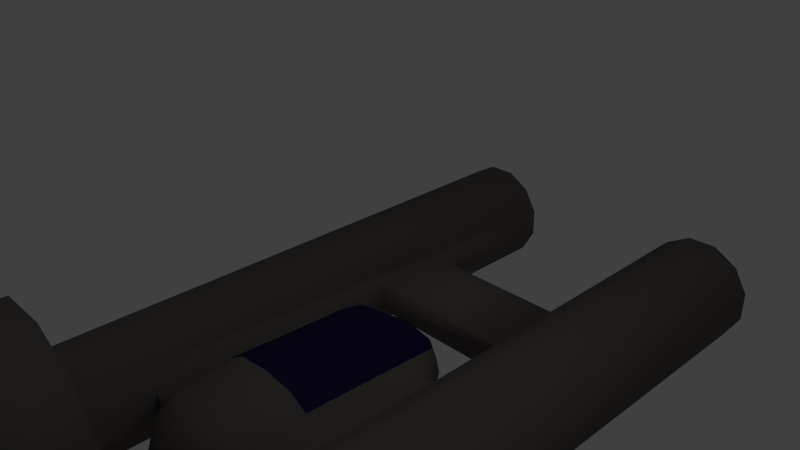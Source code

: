 # Source: MSFV3LowerPoly.blend  (saved by Blender 2.74.0; exported with 4.5.12 LTS)
import bpy
from mathutils import Matrix  # noqa: F401  (used for matrix-valued properties, if any)

bpy.ops.wm.read_factory_settings(use_empty=True)
scene = bpy.context.scene
scene.name = 'Scene'

# ---- collections
col_collection_1 = bpy.data.collections.new('Collection 1'); scene.collection.children.link(col_collection_1)

# ---- materials (node trees are filled in below, after node groups)
mat_glass = bpy.data.materials.new('Glass')
mat_glass.alpha_threshold = 0.0
mat_glass.use_transparent_shadow = False
mat_glass.diffuse_color = (0.0243, 0.016, 0.08, 1.0)
mat_glass.specular_color = (0.5, 0.5, 0.5)
mat_glass.roughness = 0.5
mat_glass.specular_intensity = 1.0
mat_titanium = bpy.data.materials.new('Titanium')
mat_titanium.alpha_threshold = 0.0
mat_titanium.use_transparent_shadow = False
mat_titanium.diffuse_color = (0.1626, 0.1491, 0.1347, 1.0)
mat_titanium.specular_color = (0.3252, 0.2982, 0.2682)
mat_titanium.roughness = 0.5
mat_titanium.specular_intensity = 1.0
mat_material_001 = bpy.data.materials.new('Material.001')
mat_material_001.alpha_threshold = 0.0
mat_material_001.use_transparent_shadow = False
mat_material_001.diffuse_color = (0.0, 0.038, 1.0, 1.0)
mat_material_001.specular_color = (0.0, 0.038, 1.0)
mat_material_001.roughness = 0.5

# ---- material node trees

# ---- world
world_world = bpy.data.worlds.new('World'); scene.world = world_world
world_world.color = (0.05088, 0.05088, 0.05088)
world_world.use_sun_shadow = False
world_world.sun_shadow_jitter_overblur = 0.0
world_world.cycles.sampling_method = 'MANUAL'
world_world.cycles.sample_map_resolution = 256

# ---- cameras
cam_camera = bpy.data.cameras.new('Camera')
cam_camera.clip_end = 100.0
cam_camera.lens = 35.0
cam_camera.sensor_width = 32.0
cam_camera.sensor_height = 18.0
cam_camera.ortho_scale = 7.314
cam_camera.dof.focus_distance = 0.0
cam_camera.dof.aperture_fstop = 128.0

# ---- lights
light_lamp = bpy.data.lights.new('Lamp', 'POINT')
light_lamp.transmission_factor = 0.0
light_lamp.cutoff_distance = 30.0
light_lamp.energy = 100.0
light_lamp.shadow_buffer_clip_start = 1.001
light_lamp.shadow_soft_size = 0.1
light_lamp.shadow_maximum_resolution = 0.006
light_lamp.use_absolute_resolution = True
light_lamp.cycles.use_multiple_importance_sampling = False

# ---- meshes
me_cylinder = bpy.data.meshes.new('Cylinder')
me_cylinder.from_pydata([(0.5008, 0.3586, -1.302), (0.5008, 0.1853, -1.24), (0.6376, 0.3179, -1.396), (-2e-06, 0.3871, -1.236), (0.5008, 0.6122, -1.64), (-2e-06, 0.6616, -1.602), (0.5008, 0.705, -3.616), (0.6376, 0.5418, -1.694), (0.7745, 0.4714, -1.749), (0.7745, 0.5424, -3.616), (0.6376, 0.6237, -3.616), (-2e-06, 0.7621, -3.616), (-2e-06, 0.1059, -1.136), (-2e-06, 0.05899, -1.119), (0.3393, 0.1023, -1.172), (-0.5008, 0.3586, -1.302), (-0.6376, 0.3179, -1.396), (-0.5008, 0.1853, -1.24), (-0.5008, 0.6122, -1.64), (-0.5008, 0.705, -3.616), (-0.6376, 0.6237, -3.616), (-0.7745, 0.5424, -3.616), (-0.7745, 0.4714, -1.749), (-0.6376, 0.5418, -1.694), (-0.3393, 0.1023, -1.172), (0.5008, 0.6122, -4.564), (-2e-06, 0.6616, -4.602), (0.7745, 0.4714, -4.456), (0.9574, 0.2991, -3.616), (0.9574, 0.2607, -4.293), (0.5008, 0.3586, -4.902), (-2e-06, 0.3871, -4.968), (0.7745, 0.2773, -4.714), (0.9574, 0.1556, -4.434), (0.5008, 0.01211, -5.026), (-2e-06, 0.01211, -5.102), (0.7745, 0.01211, -4.809), (0.9574, 0.01211, -4.485), (0.5008, -0.3621, -4.902), (-2e-06, -0.3764, -4.968), (0.7745, -0.3215, -4.714), (0.9574, -0.2607, -4.434), (0.5008, -0.4889, -4.564), (-2e-06, -0.5137, -4.602), (0.7745, -0.4185, -4.456), (0.9574, -0.3132, -4.293), (0.5008, -0.5354, -3.616), (-2e-06, -0.5639, -3.616), (0.7745, -0.4541, -3.616), (0.9574, -0.3324, -3.616), (0.5008, -0.4889, -1.64), (-2e-06, -0.5137, -1.602), (0.7745, -0.4185, -1.749), (0.9574, -0.3132, -1.911), (0.5008, -0.3621, -1.302), (-2e-06, -0.3764, -1.236), (0.7745, -0.3215, -1.49), (0.9574, -0.2607, -1.771), (0.5008, 0.01211, -1.178), (0.3393, 0.01211, -1.14), (-2e-06, 0.01211, -1.102), (0.7745, 0.01211, -1.395), (0.9574, 0.01211, -1.719), (0.9574, 0.1556, -1.771), (0.7745, 0.2773, -1.49), (0.9574, 0.2607, -1.911), (1.203, -0.2135, -5.589), (1.203, -0.2135, -4.486), (1.203, 0.2135, -4.486), (1.203, 0.2135, -5.589), (1.786, -0.7969, -5.589), (1.786, -0.7969, 3.061), (1.417, -0.5834, 3.061), (1.417, -0.5834, -5.589), (0.8333, -1.167, -5.589), (1.573, -1.594, -5.589), (1.829, -0.6375, 3.061), (1.533, -0.4667, 3.061), (1.203, -0.2135, 3.061), (1.203, -0.2135, 0.6041), (1.203, -0.2135, -0.6302), (1.203, -0.2135, -1.719), (2.214, -0.7969, -5.589), (2.214, -0.7969, 3.061), (2.583, -0.5834, -5.589), (2.583, -0.5834, 3.061), (2.797, -0.2135, -5.589), (2.797, -0.2135, 3.061), (2.797, 0.2135, -5.589), (2.797, 0.2135, 3.061), (2.583, 0.5834, -5.589), (2.583, 0.5834, 3.061), (2.214, 0.7969, -5.589), (2.214, 0.7969, 3.061), (1.786, 0.7969, -5.589), (1.786, 0.7969, 3.061), (1.417, 0.5834, -5.589), (1.417, 0.5834, 3.061), (1.203, 0.2135, 0.6041), (1.203, 0.2135, 3.061), (1.203, 0.2135, -1.719), (1.203, 0.2135, -0.6302), (2.171, -0.6375, 3.061), (2.467, -0.4667, 3.061), (2.638, -0.1708, 3.061), (2.638, 0.1708, 3.061), (2.467, 0.4667, 3.061), (2.171, 0.6375, 3.061), (1.829, 0.6375, 3.061), (1.533, 0.4667, 3.061), (1.362, 0.1708, 3.061), (1.362, -0.1708, 3.061), (1.829, -0.6375, -5.258), (1.533, -0.4667, -5.258), (2.171, -0.6375, -5.258), (2.467, -0.4667, -5.258), (2.638, -0.1708, -5.258), (2.638, 0.1708, -5.258), (2.467, 0.4667, -5.258), (2.171, 0.6375, -5.258), (1.829, 0.6375, -5.258), (1.533, 0.4667, -5.258), (1.362, 0.1708, -5.258), (1.362, -0.1708, -5.258), (0.8333, -1.167, -6.889), (1.573, -1.594, -6.889), (2.427, -1.594, -5.589), (3.167, -1.167, -5.589), (3.594, -0.4271, -5.589), (3.594, 0.4271, -5.589), (3.167, 1.167, -5.589), (2.427, 1.594, -5.589), (1.573, 1.594, -5.589), (0.8333, 1.167, -5.589), (0.4062, 0.4271, -5.589), (0.4062, -0.4271, -5.589), (1.067, -0.9334, -6.889), (1.658, -1.275, -6.889), (2.427, -1.594, -6.889), (3.167, -1.167, -6.889), (3.594, -0.4271, -6.889), (3.594, 0.4271, -6.889), (3.167, 1.167, -6.889), (2.427, 1.594, -6.889), (1.573, 1.594, -6.889), (0.8333, 1.167, -6.889), (0.4062, 0.4271, -6.889), (0.4062, -0.4271, -6.889), (2.342, -1.275, -6.889), (2.933, -0.9334, -6.889), (3.275, -0.3416, -6.889), (3.275, 0.3416, -6.889), (2.933, 0.9334, -6.889), (2.342, 1.275, -6.889), (1.658, 1.275, -6.889), (1.067, 0.9334, -6.889), (0.725, 0.3416, -6.889), (0.725, -0.3416, -6.889), (1.067, -0.9334, -5.889), (1.658, -1.275, -5.889), (2.342, -1.275, -5.889), (2.933, -0.9334, -5.889), (3.275, -0.3416, -5.889), (3.275, 0.3416, -5.889), (2.933, 0.9334, -5.889), (2.342, 1.275, -5.889), (1.658, 1.275, -5.889), (1.067, 0.9334, -5.889), (0.725, 0.3416, -5.889), (0.725, -0.3416, -5.889), (-0.5008, 0.6122, -4.564), (-0.7745, 0.4714, -4.456), (-0.9574, 0.2607, -4.293), (-0.9574, 0.2991, -3.616), (-0.5008, 0.3586, -4.902), (-0.7745, 0.2773, -4.714), (-0.9574, 0.1556, -4.434), (-0.5008, 0.01211, -5.026), (-0.7745, 0.01211, -4.809), (-0.9574, 0.01211, -4.485), (-0.5008, -0.3621, -4.902), (-0.7745, -0.3215, -4.714), (-0.9574, -0.2607, -4.434), (-0.5008, -0.4889, -4.564), (-0.7745, -0.4185, -4.456), (-0.9574, -0.3132, -4.293), (-0.5008, -0.5354, -3.616), (-0.7745, -0.4541, -3.616), (-0.9574, -0.3324, -3.616), (-0.5008, -0.4889, -1.64), (-0.7745, -0.4185, -1.749), (-0.9574, -0.3132, -1.911), (-0.5008, -0.3621, -1.302), (-0.7745, -0.3215, -1.49), (-0.9574, -0.2607, -1.771), (-0.3393, 0.01211, -1.14), (-0.5008, 0.01211, -1.178), (-0.7745, 0.01211, -1.395), (-0.9574, 0.01211, -1.719), (-0.7745, 0.2773, -1.49), (-0.9574, 0.1556, -1.771), (-0.9574, 0.2607, -1.911), (-1.203, -0.2135, -5.589), (-1.203, 0.2135, -5.589), (-1.203, 0.2135, -4.486), (-1.203, -0.2135, -4.486), (-1.786, -0.7969, -5.589), (-1.417, -0.5834, -5.589), (-1.417, -0.5834, 3.061), (-1.786, -0.7969, 3.061), (-1.573, -1.594, -5.589), (-0.8333, -1.167, -5.589), (-1.533, -0.4667, 3.061), (-1.829, -0.6375, 3.061), (-1.203, -0.2135, -1.719), (-1.203, -0.2135, -0.6302), (-1.203, -0.2135, 0.6041), (-1.203, -0.2135, 3.061), (-2.214, -0.7969, -5.589), (-2.214, -0.7969, 3.061), (-2.583, -0.5834, -5.589), (-2.583, -0.5834, 3.061), (-2.797, -0.2135, -5.589), (-2.797, -0.2135, 3.061), (-2.797, 0.2135, -5.589), (-2.797, 0.2135, 3.061), (-2.583, 0.5834, -5.589), (-2.583, 0.5834, 3.061), (-2.214, 0.7969, -5.589), (-2.214, 0.7969, 3.061), (-1.786, 0.7969, -5.589), (-1.786, 0.7969, 3.061), (-1.417, 0.5834, -5.589), (-1.417, 0.5834, 3.061), (-1.203, 0.2135, 0.6041), (-1.203, 0.2135, 3.061), (-1.203, 0.2135, -0.6302), (-1.203, 0.2135, -1.719), (-2.171, -0.6375, 3.061), (-2.467, -0.4667, 3.061), (-2.638, -0.1708, 3.061), (-2.638, 0.1708, 3.061), (-2.467, 0.4667, 3.061), (-2.171, 0.6375, 3.061), (-1.829, 0.6375, 3.061), (-1.533, 0.4667, 3.061), (-1.362, 0.1708, 3.061), (-1.362, -0.1708, 3.061), (-1.533, -0.4667, -5.258), (-1.829, -0.6375, -5.258), (-2.171, -0.6375, -5.258), (-2.467, -0.4667, -5.258), (-2.638, -0.1708, -5.258), (-2.638, 0.1708, -5.258), (-2.467, 0.4667, -5.258), (-2.171, 0.6375, -5.258), (-1.829, 0.6375, -5.258), (-1.533, 0.4667, -5.258), (-1.362, 0.1708, -5.258), (-1.362, -0.1708, -5.258), (-1.573, -1.594, -6.889), (-0.8333, -1.167, -6.889), (-2.427, -1.594, -5.589), (-3.167, -1.167, -5.589), (-3.594, -0.4271, -5.589), (-3.594, 0.4271, -5.589), (-3.167, 1.167, -5.589), (-2.427, 1.594, -5.589), (-1.573, 1.594, -5.589), (-0.8333, 1.167, -5.589), (-0.4062, 0.4271, -5.589), (-0.4062, -0.4271, -5.589), (-1.658, -1.275, -6.889), (-1.067, -0.9334, -6.889), (-2.427, -1.594, -6.889), (-3.167, -1.167, -6.889), (-3.594, -0.4271, -6.889), (-3.594, 0.4271, -6.889), (-3.167, 1.167, -6.889), (-2.427, 1.594, -6.889), (-1.573, 1.594, -6.889), (-0.8333, 1.167, -6.889), (-0.4062, 0.4271, -6.889), (-0.4062, -0.4271, -6.889), (-2.342, -1.275, -6.889), (-2.933, -0.9334, -6.889), (-3.275, -0.3416, -6.889), (-3.275, 0.3416, -6.889), (-2.933, 0.9334, -6.889), (-2.342, 1.275, -6.889), (-1.658, 1.275, -6.889), (-1.067, 0.9334, -6.889), (-0.725, 0.3416, -6.889), (-0.725, -0.3416, -6.889), (-1.658, -1.275, -5.889), (-1.067, -0.9334, -5.889), (-2.342, -1.275, -5.889), (-2.933, -0.9334, -5.889), (-3.275, -0.3416, -5.889), (-3.275, 0.3416, -5.889), (-2.933, 0.9334, -5.889), (-2.342, 1.275, -5.889), (-1.658, 1.275, -5.889), (-1.067, 0.9334, -5.889), (-0.725, 0.3416, -5.889), (-0.725, -0.3416, -5.889)], [], [(0, 2, 1), (3, 5, 4, 0), (6, 10, 9, 8, 7, 4), (5, 11, 6, 4), (0, 4, 7, 8, 2), (0, 1, 14, 13, 12, 3), (15, 17, 16), (3, 15, 18, 5), (19, 18, 23, 22, 21, 20), (5, 18, 19, 11), (15, 16, 22, 23, 18), (15, 3, 12, 13, 24, 17), (11, 26, 25, 6), (6, 25, 27, 9, 10), (9, 27, 29, 28), (26, 31, 30, 25), (25, 30, 32, 27), (27, 32, 33, 29), (31, 35, 34, 30), (30, 34, 36, 32), (32, 36, 37, 33), (35, 39, 38, 34), (34, 38, 40, 36), (36, 40, 41, 37), (39, 43, 42, 38), (38, 42, 44, 40), (40, 44, 45, 41), (43, 47, 46, 42), (42, 46, 48, 44), (44, 48, 49, 45), (47, 51, 50, 46), (46, 50, 52, 48), (48, 52, 53, 49), (51, 55, 54, 50), (50, 54, 56, 52), (52, 56, 57, 53), (55, 60, 59, 58, 54), (54, 58, 61, 56), (56, 61, 62, 57), (61, 64, 63, 62), (64, 8, 65, 63), (8, 9, 28, 65), (66, 69, 68, 67), (70, 73, 72, 71), (70, 75, 74, 73), (72, 77, 76, 71), (73, 66, 67, 81, 80, 79, 78, 72), (82, 70, 71, 83), (84, 82, 83, 85), (86, 84, 85, 87), (88, 86, 87, 89), (90, 88, 89, 91), (92, 90, 91, 93), (94, 92, 93, 95), (96, 94, 95, 97), (98, 99, 78, 79), (69, 96, 97, 99, 98, 101, 100, 68), (71, 76, 102, 83), (83, 102, 103, 85), (85, 103, 104, 87), (87, 104, 105, 89), (89, 105, 106, 91), (91, 106, 107, 93), (93, 107, 108, 95), (95, 108, 109, 97), (97, 109, 110, 99), (99, 110, 111, 78), (78, 111, 77, 72), (77, 113, 112, 76), (76, 112, 114, 102), (102, 114, 115, 103), (103, 115, 116, 104), (104, 116, 117, 105), (105, 117, 118, 106), (106, 118, 119, 107), (107, 119, 120, 108), (108, 120, 121, 109), (109, 121, 122, 110), (110, 122, 123, 111), (111, 123, 113, 77), (123, 122, 121, 120, 119, 118, 117, 116, 115, 114, 112, 113), (75, 125, 124, 74), (82, 126, 75, 70), (84, 127, 126, 82), (86, 128, 127, 84), (88, 129, 128, 86), (90, 130, 129, 88), (92, 131, 130, 90), (94, 132, 131, 92), (96, 133, 132, 94), (69, 134, 133, 96), (66, 135, 134, 69), (73, 74, 135, 66), (125, 137, 136, 124), (126, 138, 125, 75), (127, 139, 138, 126), (128, 140, 139, 127), (129, 141, 140, 128), (130, 142, 141, 129), (131, 143, 142, 130), (132, 144, 143, 131), (133, 145, 144, 132), (134, 146, 145, 133), (135, 147, 146, 134), (74, 124, 147, 135), (138, 148, 137, 125), (139, 149, 148, 138), (140, 150, 149, 139), (141, 151, 150, 140), (142, 152, 151, 141), (143, 153, 152, 142), (144, 154, 153, 143), (145, 155, 154, 144), (146, 156, 155, 145), (147, 157, 156, 146), (124, 136, 157, 147), (137, 159, 158, 136), (148, 160, 159, 137), (149, 161, 160, 148), (150, 162, 161, 149), (151, 163, 162, 150), (152, 164, 163, 151), (153, 165, 164, 152), (154, 166, 165, 153), (155, 167, 166, 154), (156, 168, 167, 155), (157, 169, 168, 156), (136, 158, 169, 157), (41, 67, 37), (37, 68, 33), (67, 68, 37), (63, 100, 62), (62, 81, 57), (100, 81, 62), (65, 100, 63), (57, 81, 53), (33, 68, 29), (45, 67, 41), (100, 28, 68), (28, 100, 65), (28, 29, 68), (53, 81, 49), (81, 67, 49), (49, 67, 45), (100, 101, 80, 81), (8, 64, 2), (58, 1, 2, 64, 61), (59, 60, 13, 14, 1, 58), (11, 19, 170, 26), (19, 20, 21, 171, 170), (21, 173, 172, 171), (26, 170, 174, 31), (170, 171, 175, 174), (171, 172, 176, 175), (31, 174, 177, 35), (174, 175, 178, 177), (175, 176, 179, 178), (35, 177, 180, 39), (177, 178, 181, 180), (178, 179, 182, 181), (39, 180, 183, 43), (180, 181, 184, 183), (181, 182, 185, 184), (43, 183, 186, 47), (183, 184, 187, 186), (184, 185, 188, 187), (47, 186, 189, 51), (186, 187, 190, 189), (187, 188, 191, 190), (51, 189, 192, 55), (189, 190, 193, 192), (190, 191, 194, 193), (55, 192, 196, 195, 60), (192, 193, 197, 196), (193, 194, 198, 197), (197, 198, 200, 199), (199, 200, 201, 22), (22, 201, 173, 21), (202, 205, 204, 203), (206, 209, 208, 207), (206, 207, 211, 210), (208, 209, 213, 212), (207, 208, 217, 216, 215, 214, 205, 202), (218, 219, 209, 206), (220, 221, 219, 218), (222, 223, 221, 220), (224, 225, 223, 222), (226, 227, 225, 224), (228, 229, 227, 226), (230, 231, 229, 228), (232, 233, 231, 230), (234, 216, 217, 235), (203, 204, 237, 236, 234, 235, 233, 232), (209, 219, 238, 213), (219, 221, 239, 238), (221, 223, 240, 239), (223, 225, 241, 240), (225, 227, 242, 241), (227, 229, 243, 242), (229, 231, 244, 243), (231, 233, 245, 244), (233, 235, 246, 245), (235, 217, 247, 246), (217, 208, 212, 247), (212, 213, 249, 248), (213, 238, 250, 249), (238, 239, 251, 250), (239, 240, 252, 251), (240, 241, 253, 252), (241, 242, 254, 253), (242, 243, 255, 254), (243, 244, 256, 255), (244, 245, 257, 256), (245, 246, 258, 257), (246, 247, 259, 258), (247, 212, 248, 259), (259, 248, 249, 250, 251, 252, 253, 254, 255, 256, 257, 258), (210, 211, 261, 260), (218, 206, 210, 262), (220, 218, 262, 263), (222, 220, 263, 264), (224, 222, 264, 265), (226, 224, 265, 266), (228, 226, 266, 267), (230, 228, 267, 268), (232, 230, 268, 269), (203, 232, 269, 270), (202, 203, 270, 271), (207, 202, 271, 211), (260, 261, 273, 272), (262, 210, 260, 274), (263, 262, 274, 275), (264, 263, 275, 276), (265, 264, 276, 277), (266, 265, 277, 278), (267, 266, 278, 279), (268, 267, 279, 280), (269, 268, 280, 281), (270, 269, 281, 282), (271, 270, 282, 283), (211, 271, 283, 261), (274, 260, 272, 284), (275, 274, 284, 285), (276, 275, 285, 286), (277, 276, 286, 287), (278, 277, 287, 288), (279, 278, 288, 289), (280, 279, 289, 290), (281, 280, 290, 291), (282, 281, 291, 292), (283, 282, 292, 293), (261, 283, 293, 273), (272, 273, 295, 294), (284, 272, 294, 296), (285, 284, 296, 297), (286, 285, 297, 298), (287, 286, 298, 299), (288, 287, 299, 300), (289, 288, 300, 301), (290, 289, 301, 302), (291, 290, 302, 303), (292, 291, 303, 304), (293, 292, 304, 305), (273, 293, 305, 295), (182, 179, 205), (179, 176, 204), (205, 179, 204), (200, 198, 237), (198, 194, 214), (237, 198, 214), (201, 200, 237), (194, 191, 214), (176, 172, 204), (185, 182, 205), (237, 204, 173), (173, 201, 237), (173, 204, 172), (191, 188, 214), (214, 188, 205), (188, 185, 205), (237, 214, 215, 236), (22, 16, 199), (196, 197, 199, 16, 17), (195, 196, 17, 24, 13, 60), (98, 234, 236, 101), (98, 79, 216, 234), (101, 236, 215, 80), (79, 80, 215, 216), (158, 159, 160, 161, 162, 163, 164, 165, 166, 167, 168, 169), (295, 305, 304, 303, 302, 301, 300, 299, 298, 297, 296, 294)])
me_cylinder.polygons.foreach_set('use_smooth', [True] * 290)
me_cylinder.polygons.foreach_set('material_index', [0, 0, 0, 0, 0, 0, 0, 0, 0, 0, 0, 0, 1, 1, 1, 1, 1, 1, 1, 1, 1, 1, 1, 1, 1, 1, 1, 1, 1, 1, 1, 1, 1, 1, 1, 1, 1, 1, 1, 1, 1, 1, 1, 1, 1, 1, 1, 1, 1, 1, 1, 1, 1, 1, 1, 1, 1, 1, 1, 1, 1, 1, 1, 1, 1, 1, 1, 1, 1, 1, 1, 1, 1, 1, 1, 1, 1, 1, 1, 1, 1, 1, 1, 1, 1, 1, 1, 1, 1, 1, 1, 1, 1, 1, 1, 1, 1, 1, 1, 1, 1, 1, 1, 1, 1, 1, 1, 1, 1, 1, 1, 1, 1, 1, 1, 1, 1, 1, 1, 1, 1, 1, 1, 1, 1, 1, 1, 1, 1, 1, 1, 1, 1, 1, 1, 1, 1, 1, 1, 1, 1, 1, 1, 1, 1, 1, 1, 1, 1, 1, 1, 1, 1, 1, 1, 1, 1, 1, 1, 1, 1, 1, 1, 1, 1, 1, 1, 1, 1, 1, 1, 1, 1, 1, 1, 1, 1, 1, 1, 1, 1, 1, 1, 1, 1, 1, 1, 1, 1, 1, 1, 1, 1, 1, 1, 1, 1, 1, 1, 1, 1, 1, 1, 1, 1, 1, 1, 1, 1, 1, 1, 1, 1, 1, 1, 1, 1, 1, 1, 1, 1, 1, 1, 1, 1, 1, 1, 1, 1, 1, 1, 1, 1, 1, 1, 1, 1, 1, 1, 1, 1, 1, 1, 1, 1, 1, 1, 1, 1, 1, 1, 1, 1, 1, 1, 1, 1, 1, 1, 1, 1, 1, 1, 1, 1, 1, 1, 1, 1, 1, 1, 1, 1, 1, 1, 1, 1, 1, 1, 1, 1, 1, 1, 1, 1, 1, 1, 1, 2, 2])
me_cylinder.materials.append(mat_glass)
me_cylinder.materials.append(mat_titanium)
me_cylinder.materials.append(mat_material_001)
me_cylinder.use_remesh_preserve_volume = False
me_cylinder.use_remesh_preserve_attributes = False
me_cylinder.use_mirror_vertex_groups = False
me_cylinder.update()
me_cylinder.normals_split_custom_set([tuple(v) for v in zip(*[iter([-0.3587, -0.5545, -0.7509, -0.5881, -0.4843, -0.6478, -0.3821, -0.318, -0.8677, 1.226e-07, -0.5977, -0.8017, 1.123e-07, -0.9384, -0.3456, -0.3254, -0.8872, -0.3272, -0.3587, -0.5545, -0.7509, -0.3045, -0.9522, 0.02363, -0.4934, -0.8695, 0.02113, -0.6471, -0.7622, 0.01739, -0.6719, -0.6998, -0.2426, -0.5349, -0.7974, -0.2795, -0.3254, -0.8872, -0.3272, 1.123e-07, -0.9384, -0.3456, 1.082e-07, -0.9997, 0.02546, -0.3045, -0.9522, 0.02363, -0.3254, -0.8872, -0.3272, -0.3587, -0.5545, -0.7509, -0.3254, -0.8872, -0.3272, -0.5349, -0.7974, -0.2795, -0.6719, -0.6998, -0.2426, -0.5881, -0.4843, -0.6478, -0.3587, -0.5545, -0.7509, -0.3821, -0.318, -0.8677, -0.147, -0.343, -0.9278, 1.055e-07, -0.3456, -0.9384, 1.292e-07, -0.357, -0.9341, 1.226e-07, -0.5977, -0.8017, 0.3587, -0.5545, -0.7509, 0.3821, -0.318, -0.8677, 0.5881, -0.4843, -0.6478, 1.226e-07, -0.5977, -0.8017, 0.3587, -0.5545, -0.7509, 0.3254, -0.8872, -0.3272, 1.123e-07, -0.9384, -0.3456, 0.3045, -0.9522, 0.02363, 0.3254, -0.8872, -0.3272, 0.5349, -0.7974, -0.2795, 0.6719, -0.6998, -0.2426, 0.6471, -0.7622, 0.01739, 0.4934, -0.8695, 0.02113, 1.123e-07, -0.9384, -0.3456, 0.3254, -0.8872, -0.3272, 0.3045, -0.9522, 0.02363, 1.082e-07, -0.9997, 0.02546, 0.3587, -0.5545, -0.7509, 0.5881, -0.4843, -0.6478, 0.6719, -0.6998, -0.2426, 0.5349, -0.7974, -0.2795, 0.3254, -0.8872, -0.3272, 0.3587, -0.5545, -0.7509, 1.226e-07, -0.5977, -0.8017, 1.292e-07, -0.357, -0.9341, 1.055e-07, -0.3456, -0.9384, 0.147, -0.343, -0.9278, 0.3821, -0.318, -0.8677, 1.082e-07, -0.9997, 0.02546, 1.012e-07, -0.9296, 0.3685, -0.3258, -0.879, 0.3481, -0.3045, -0.9522, 0.02363, -0.3045, -0.9522, 0.02363, -0.3258, -0.879, 0.3481, -0.6729, -0.6928, 0.2593, -0.6471, -0.7622, 0.01739, -0.4934, -0.8695, 0.02113, -0.6471, -0.7622, 0.01739, -0.6729, -0.6928, 0.2593, -0.5006, -0.8371, 0.2206, -0.5735, -0.8191, 0.008979, 1.012e-07, -0.9296, 0.3685, 4.102e-08, -0.5888, 0.8083, -0.361, -0.5493, 0.7536, -0.3258, -0.879, 0.3481, -0.3258, -0.879, 0.3481, -0.361, -0.5493, 0.7536, -0.7168, -0.4194, 0.5571, -0.6729, -0.6928, 0.2593, -0.6729, -0.6928, 0.2593, -0.7168, -0.4194, 0.5571, -0.3934, -0.553, 0.7344, -0.5006, -0.8371, 0.2206, 4.102e-08, -0.5888, 0.8083, 1.414e-07, -0.008352, 1.0, -0.3756, -0.01196, 0.9267, -0.361, -0.5493, 0.7536, -0.361, -0.5493, 0.7536, -0.3756, -0.01196, 0.9267, -0.7355, -0.02105, 0.6772, -0.7168, -0.4194, 0.5571, -0.7168, -0.4194, 0.5571, -0.7355, -0.02105, 0.6772, -0.4823, -0.04686, 0.8747, -0.3934, -0.553, 0.7344, 1.414e-07, -0.008352, 1.0, 1.839e-07, 0.6821, 0.7313, -0.3184, 0.6439, 0.6957, -0.3756, -0.01196, 0.9267, -0.3756, -0.01196, 0.9267, -0.3184, 0.6439, 0.6957, -0.6508, 0.5407, 0.5329, -0.7355, -0.02105, 0.6772, -0.7355, -0.02105, 0.6772, -0.6508, 0.5407, 0.5329, -0.4878, 0.6541, 0.5781, -0.4823, -0.04686, 0.8747, 1.839e-07, 0.6821, 0.7313, 5.929e-08, 0.9779, 0.209, -0.1948, 0.9584, 0.2084, -0.3184, 0.6439, 0.6957, -0.3184, 0.6439, 0.6957, -0.1948, 0.9584, 0.2084, -0.4652, 0.8668, 0.1797, -0.6508, 0.5407, 0.5329, -0.6508, 0.5407, 0.5329, -0.4652, 0.8668, 0.1797, -0.4485, 0.8862, 0.1163, -0.4878, 0.6541, 0.5781, 5.929e-08, 0.9779, 0.209, 6.069e-08, 0.9999, 0.01284, -0.1643, 0.9863, 0.01235, -0.1948, 0.9584, 0.2084, -0.1948, 0.9584, 0.2084, -0.1643, 0.9863, 0.01235, -0.4067, 0.9135, 0.01035, -0.4652, 0.8668, 0.1797, -0.4652, 0.8668, 0.1797, -0.4067, 0.9135, 0.01035, -0.4811, 0.8766, 0.005439, -0.4485, 0.8862, 0.1163, 6.069e-08, 0.9999, 0.01284, 6.43e-08, 0.9804, -0.197, -0.194, 0.961, -0.1973, -0.1643, 0.9863, 0.01235, -0.1643, 0.9863, 0.01235, -0.194, 0.961, -0.1973, -0.4635, 0.8697, -0.17, -0.4067, 0.9135, 0.01035, -0.4067, 0.9135, 0.01035, -0.4635, 0.8697, -0.17, -0.4509, 0.8864, -0.1046, -0.4811, 0.8766, 0.005439, 6.43e-08, 0.9804, -0.197, 1.222e-07, 0.6881, -0.7256, -0.3177, 0.6472, -0.693, -0.194, 0.961, -0.1973, -0.194, 0.961, -0.1973, -0.3177, 0.6472, -0.693, -0.6508, 0.5407, -0.5329, -0.4635, 0.8697, -0.17, -0.4635, 0.8697, -0.17, -0.6508, 0.5407, -0.5329, -0.4886, 0.6535, -0.578, -0.4509, 0.8864, -0.1046, 1.222e-07, 0.6881, -0.7256, 1.225e-07, 1.252e-05, -1.0, -0.1569, -0.0001213, -0.9876, -0.3787, -0.007394, -0.9255, -0.3177, 0.6472, -0.693, -0.3177, 0.6472, -0.693, -0.3787, -0.007394, -0.9255, -0.7355, -0.02105, -0.6772, -0.6508, 0.5407, -0.5329, -0.6508, 0.5407, -0.5329, -0.7355, -0.02105, -0.6772, -0.4836, -0.04681, -0.874, -0.4886, 0.6535, -0.578, -0.7355, -0.02105, -0.6772, -0.7168, -0.4194, -0.5571, -0.3945, -0.5526, -0.7342, -0.4836, -0.04681, -0.874, -0.7168, -0.4194, -0.5571, -0.6719, -0.6998, -0.2426, -0.5106, -0.8366, -0.1982, -0.3945, -0.5526, -0.7342, -0.6719, -0.6998, -0.2426, -0.6471, -0.7622, 0.01739, -0.5735, -0.8191, 0.008979, -0.5106, -0.8366, -0.1982, 0.616, 0.1651, -0.7703, 0.616, -0.1651, -0.7703, 0.7823, -0.5448, 0.3019, 0.7473, 0.5617, 0.355, 0.1651, 0.616, -0.7703, 0.4509, 0.4509, -0.7703, 0.5354, 0.5354, -0.6532, 0.196, 0.7314, -0.6532, 0.1651, 0.616, -0.7703, 0.196, 0.7314, -0.6532, 0.5354, 0.5354, -0.6532, 0.4509, 0.4509, -0.7703, 0.5354, 0.5354, -0.6532, -0.4509, -0.4509, -0.7703, -0.1651, -0.616, -0.7703, 0.196, 0.7314, -0.6532, 0.4509, 0.4509, -0.7703, 0.616, 0.1651, -0.7703, 0.7473, 0.5617, 0.355, 0.7472, 0.5627, -0.3537, 0.7739, 0.5665, 0.2832, 0.7739, 0.5665, -0.2832, 0.7314, 0.196, -0.6532, 0.5354, 0.5354, -0.6532, -0.1651, 0.616, -0.7703, 0.1651, 0.616, -0.7703, 0.196, 0.7314, -0.6532, -0.196, 0.7314, -0.6532, -0.4509, 0.4509, -0.7703, -0.1651, 0.616, -0.7703, -0.196, 0.7314, -0.6532, -0.5354, 0.5354, -0.6532, -0.616, 0.1651, -0.7703, -0.4509, 0.4509, -0.7703, -0.5354, 0.5354, -0.6532, -0.7314, 0.196, -0.6532, -0.616, -0.1651, -0.7703, -0.616, 0.1651, -0.7703, -0.7314, 0.196, -0.6532, -0.7314, -0.196, -0.6532, -0.4509, -0.4509, -0.7703, -0.616, -0.1651, -0.7703, -0.7314, -0.196, -0.6532, -0.5354, -0.5354, -0.6532, -0.1651, -0.616, -0.7703, -0.4509, -0.4509, -0.7703, -0.5354, -0.5354, -0.6532, -0.196, -0.7314, -0.6532, 0.1651, -0.616, -0.7703, -0.1651, -0.616, -0.7703, -0.196, -0.7314, -0.6532, 0.196, -0.7314, -0.6532, 0.4509, -0.4509, -0.7703, 0.1651, -0.616, -0.7703, 0.196, -0.7314, -0.6532, 0.5354, -0.5354, -0.6532, 0.7739, -0.5665, -0.2832, 0.7314, -0.196, -0.6532, 0.7314, 0.196, -0.6532, 0.7739, 0.5665, -0.2832, 0.616, -0.1651, -0.7703, 0.4509, -0.4509, -0.7703, 0.5354, -0.5354, -0.6532, 0.7314, -0.196, -0.6532, 0.7739, -0.5665, -0.2832, 0.7739, -0.5665, 0.2833, 0.7829, -0.5456, -0.2989, 0.7823, -0.5448, 0.3019, 0.196, 0.7314, -0.6532, -0.1651, -0.616, -0.7703, 0.1651, -0.616, -0.7703, -0.196, 0.7314, -0.6532, -0.196, 0.7314, -0.6532, 0.1651, -0.616, -0.7703, 0.4509, -0.4509, -0.7703, -0.5354, 0.5354, -0.6532, -0.5354, 0.5354, -0.6532, 0.4509, -0.4509, -0.7703, 0.616, -0.1651, -0.7703, -0.7314, 0.196, -0.6532, -0.7314, 0.196, -0.6532, 0.616, -0.1651, -0.7703, 0.616, 0.1651, -0.7703, -0.7314, -0.196, -0.6532, -0.7314, -0.196, -0.6532, 0.616, 0.1651, -0.7703, 0.4509, 0.4509, -0.7703, -0.5354, -0.5354, -0.6532, -0.5354, -0.5354, -0.6532, 0.4509, 0.4509, -0.7703, 0.1651, 0.616, -0.7703, -0.196, -0.7314, -0.6532, -0.196, -0.7314, -0.6532, 0.1651, 0.616, -0.7703, -0.1651, 0.616, -0.7703, 0.196, -0.7314, -0.6532, 0.196, -0.7314, -0.6532, -0.1651, 0.616, -0.7703, -0.4509, 0.4509, -0.7703, 0.5354, -0.5354, -0.6532, 0.5354, -0.5354, -0.6532, -0.4509, 0.4509, -0.7703, -0.616, 0.1651, -0.7703, 0.7314, -0.196, -0.6532, 0.7314, -0.196, -0.6532, -0.616, 0.1651, -0.7703, -0.616, -0.1651, -0.7703, 0.7314, 0.196, -0.6532, 0.7314, 0.196, -0.6532, -0.616, -0.1651, -0.7703, -0.4509, -0.4509, -0.7703, 0.5354, 0.5354, -0.6532, -0.4509, -0.4509, -0.7703, -0.5354, -0.5354, -0.6532, -0.196, -0.7314, -0.6532, -0.1651, -0.616, -0.7703, -0.1651, -0.616, -0.7703, -0.196, -0.7314, -0.6532, 0.196, -0.7314, -0.6532, 0.1651, -0.616, -0.7703, 0.1651, -0.616, -0.7703, 0.196, -0.7314, -0.6532, 0.5354, -0.5354, -0.6532, 0.4509, -0.4509, -0.7703, 0.4509, -0.4509, -0.7703, 0.5354, -0.5354, -0.6532, 0.7314, -0.196, -0.6532, 0.616, -0.1651, -0.7703, 0.616, -0.1651, -0.7703, 0.7314, -0.196, -0.6532, 0.7314, 0.196, -0.6532, 0.616, 0.1651, -0.7703, 0.616, 0.1651, -0.7703, 0.7314, 0.196, -0.6532, 0.5354, 0.5354, -0.6532, 0.4509, 0.4509, -0.7703, 0.4509, 0.4509, -0.7703, 0.5354, 0.5354, -0.6532, 0.196, 0.7314, -0.6532, 0.1651, 0.616, -0.7703, 0.1651, 0.616, -0.7703, 0.196, 0.7314, -0.6532, -0.196, 0.7314, -0.6532, -0.1651, 0.616, -0.7703, -0.1651, 0.616, -0.7703, -0.196, 0.7314, -0.6532, -0.5354, 0.5354, -0.6532, -0.4509, 0.4509, -0.7703, -0.4509, 0.4509, -0.7703, -0.5354, 0.5354, -0.6532, -0.7314, 0.196, -0.6532, -0.616, 0.1651, -0.7703, -0.616, 0.1651, -0.7703, -0.7314, 0.196, -0.6532, -0.7314, -0.196, -0.6532, -0.616, -0.1651, -0.7703, -0.616, -0.1651, -0.7703, -0.7314, -0.196, -0.6532, -0.5354, -0.5354, -0.6532, -0.4509, -0.4509, -0.7703, -0.7314, -0.196, -0.6532, -0.7314, 0.196, -0.6532, -0.5354, 0.5354, -0.6532, -0.196, 0.7314, -0.6532, 0.196, 0.7314, -0.6532, 0.5354, 0.5354, -0.6532, 0.7314, 0.196, -0.6532, 0.7314, -0.196, -0.6532, 0.5354, -0.5354, -0.6532, 0.196, -0.7314, -0.6532, -0.196, -0.7314, -0.6532, -0.5354, -0.5354, -0.6532, 0.196, 0.7314, -0.6532, 0.196, 0.7314, 0.6532, 0.5354, 0.5354, 0.6532, 0.5354, 0.5354, -0.6532, -0.1651, 0.616, -0.7703, -0.196, 0.7314, -0.6532, 0.196, 0.7314, -0.6532, 0.1651, 0.616, -0.7703, -0.4509, 0.4509, -0.7703, -0.5354, 0.5354, -0.6532, -0.196, 0.7314, -0.6532, -0.1651, 0.616, -0.7703, -0.616, 0.1651, -0.7703, -0.7314, 0.196, -0.6532, -0.5354, 0.5354, -0.6532, -0.4509, 0.4509, -0.7703, -0.616, -0.1651, -0.7703, -0.7314, -0.196, -0.6532, -0.7314, 0.196, -0.6532, -0.616, 0.1651, -0.7703, -0.4509, -0.4509, -0.7703, -0.5354, -0.5354, -0.6532, -0.7314, -0.196, -0.6532, -0.616, -0.1651, -0.7703, -0.1651, -0.616, -0.7703, -0.196, -0.7314, -0.6532, -0.5354, -0.5354, -0.6532, -0.4509, -0.4509, -0.7703, 0.1651, -0.616, -0.7703, 0.196, -0.7314, -0.6532, -0.196, -0.7314, -0.6532, -0.1651, -0.616, -0.7703, 0.4509, -0.4509, -0.7703, 0.5354, -0.5354, -0.6532, 0.196, -0.7314, -0.6532, 0.1651, -0.616, -0.7703, 0.616, -0.1651, -0.7703, 0.7314, -0.196, -0.6532, 0.5354, -0.5354, -0.6532, 0.4509, -0.4509, -0.7703, 0.616, 0.1651, -0.7703, 0.7314, 0.196, -0.6532, 0.7314, -0.196, -0.6532, 0.616, -0.1651, -0.7703, 0.4509, 0.4509, -0.7703, 0.5354, 0.5354, -0.6532, 0.7314, 0.196, -0.6532, 0.616, 0.1651, -0.7703, 0.196, 0.7314, 0.6532, -0.1651, -0.616, 0.7703, -0.4509, -0.4509, 0.7703, 0.5354, 0.5354, 0.6532, -0.196, 0.7314, -0.6532, -0.196, 0.7314, 0.6532, 0.196, 0.7314, 0.6532, 0.196, 0.7314, -0.6532, -0.5354, 0.5354, -0.6532, -0.5354, 0.5354, 0.6532, -0.196, 0.7314, 0.6532, -0.196, 0.7314, -0.6532, -0.7314, 0.196, -0.6532, -0.7314, 0.196, 0.6532, -0.5354, 0.5354, 0.6532, -0.5354, 0.5354, -0.6532, -0.7314, -0.196, -0.6532, -0.7314, -0.196, 0.6532, -0.7314, 0.196, 0.6532, -0.7314, 0.196, -0.6532, -0.5354, -0.5354, -0.6532, -0.5354, -0.5354, 0.6532, -0.7314, -0.196, 0.6532, -0.7314, -0.196, -0.6532, -0.196, -0.7314, -0.6532, -0.196, -0.7314, 0.6532, -0.5354, -0.5354, 0.6532, -0.5354, -0.5354, -0.6532, 0.196, -0.7314, -0.6532, 0.196, -0.7314, 0.6532, -0.196, -0.7314, 0.6532, -0.196, -0.7314, -0.6532, 0.5354, -0.5354, -0.6532, 0.5354, -0.5354, 0.6532, 0.196, -0.7314, 0.6532, 0.196, -0.7314, -0.6532, 0.7314, -0.196, -0.6532, 0.7314, -0.196, 0.6532, 0.5354, -0.5354, 0.6532, 0.5354, -0.5354, -0.6532, 0.7314, 0.196, -0.6532, 0.7314, 0.196, 0.6532, 0.7314, -0.196, 0.6532, 0.7314, -0.196, -0.6532, 0.5354, 0.5354, -0.6532, 0.5354, 0.5354, 0.6532, 0.7314, 0.196, 0.6532, 0.7314, 0.196, -0.6532, -0.196, 0.7314, 0.6532, 0.1651, -0.616, 0.7703, -0.1651, -0.616, 0.7703, 0.196, 0.7314, 0.6532, -0.5354, 0.5354, 0.6532, 0.4509, -0.4509, 0.7703, 0.1651, -0.616, 0.7703, -0.196, 0.7314, 0.6532, -0.7314, 0.196, 0.6532, 0.616, -0.1651, 0.7703, 0.4509, -0.4509, 0.7703, -0.5354, 0.5354, 0.6532, -0.7314, -0.196, 0.6532, 0.616, 0.1651, 0.7703, 0.616, -0.1651, 0.7703, -0.7314, 0.196, 0.6532, -0.5354, -0.5354, 0.6532, 0.4509, 0.4509, 0.7703, 0.616, 0.1651, 0.7703, -0.7314, -0.196, 0.6532, -0.196, -0.7314, 0.6532, 0.1651, 0.616, 0.7703, 0.4509, 0.4509, 0.7703, -0.5354, -0.5354, 0.6532, 0.196, -0.7314, 0.6532, -0.1651, 0.616, 0.7703, 0.1651, 0.616, 0.7703, -0.196, -0.7314, 0.6532, 0.5354, -0.5354, 0.6532, -0.4509, 0.4509, 0.7703, -0.1651, 0.616, 0.7703, 0.196, -0.7314, 0.6532, 0.7314, -0.196, 0.6532, -0.616, 0.1651, 0.7703, -0.4509, 0.4509, 0.7703, 0.5354, -0.5354, 0.6532, 0.7314, 0.196, 0.6532, -0.616, -0.1651, 0.7703, -0.616, 0.1651, 0.7703, 0.7314, -0.196, 0.6532, 0.5354, 0.5354, 0.6532, -0.4509, -0.4509, 0.7703, -0.616, -0.1651, 0.7703, 0.7314, 0.196, 0.6532, -0.1651, -0.616, 0.7703, -0.196, -0.7314, 0.6532, -0.5354, -0.5354, 0.6532, -0.4509, -0.4509, 0.7703, 0.1651, -0.616, 0.7703, 0.196, -0.7314, 0.6532, -0.196, -0.7314, 0.6532, -0.1651, -0.616, 0.7703, 0.4509, -0.4509, 0.7703, 0.5354, -0.5354, 0.6532, 0.196, -0.7314, 0.6532, 0.1651, -0.616, 0.7703, 0.616, -0.1651, 0.7703, 0.7314, -0.196, 0.6532, 0.5354, -0.5354, 0.6532, 0.4509, -0.4509, 0.7703, 0.616, 0.1651, 0.7703, 0.7314, 0.196, 0.6532, 0.7314, -0.196, 0.6532, 0.616, -0.1651, 0.7703, 0.4509, 0.4509, 0.7703, 0.5354, 0.5354, 0.6532, 0.7314, 0.196, 0.6532, 0.616, 0.1651, 0.7703, 0.1651, 0.616, 0.7703, 0.196, 0.7314, 0.6532, 0.5354, 0.5354, 0.6532, 0.4509, 0.4509, 0.7703, -0.1651, 0.616, 0.7703, -0.196, 0.7314, 0.6532, 0.196, 0.7314, 0.6532, 0.1651, 0.616, 0.7703, -0.4509, 0.4509, 0.7703, -0.5354, 0.5354, 0.6532, -0.196, 0.7314, 0.6532, -0.1651, 0.616, 0.7703, -0.616, 0.1651, 0.7703, -0.7314, 0.196, 0.6532, -0.5354, 0.5354, 0.6532, -0.4509, 0.4509, 0.7703, -0.616, -0.1651, 0.7703, -0.7314, -0.196, 0.6532, -0.7314, 0.196, 0.6532, -0.616, 0.1651, 0.7703, -0.4509, -0.4509, 0.7703, -0.5354, -0.5354, 0.6532, -0.7314, -0.196, 0.6532, -0.616, -0.1651, 0.7703, -0.4878, 0.6541, 0.5781, 0.7473, 0.5617, 0.355, -0.4823, -0.04686, 0.8747, -0.4823, -0.04686, 0.8747, 0.7823, -0.5448, 0.3019, -0.3934, -0.553, 0.7344, 0.7473, 0.5617, 0.355, 0.7823, -0.5448, 0.3019, -0.4823, -0.04686, 0.8747, -0.3945, -0.5526, -0.7342, 0.7829, -0.5456, -0.2989, -0.4836, -0.04681, -0.874, -0.4836, -0.04681, -0.874, 0.7472, 0.5627, -0.3537, -0.4886, 0.6535, -0.578, 0.7829, -0.5456, -0.2989, 0.7472, 0.5627, -0.3537, -0.4836, -0.04681, -0.874, -0.5106, -0.8366, -0.1982, 0.7829, -0.5456, -0.2989, -0.3945, -0.5526, -0.7342, -0.4886, 0.6535, -0.578, 0.7472, 0.5627, -0.3537, -0.4509, 0.8864, -0.1046, -0.3934, -0.553, 0.7344, 0.7823, -0.5448, 0.3019, -0.5006, -0.8371, 0.2206, -0.4485, 0.8862, 0.1163, 0.7473, 0.5617, 0.355, -0.4878, 0.6541, 0.5781, 0.7829, -0.5456, -0.2989, -0.5735, -0.8191, 0.008979, 0.7823, -0.5448, 0.3019, -0.5735, -0.8191, 0.008979, 0.7829, -0.5456, -0.2989, -0.5106, -0.8366, -0.1982, -0.5735, -0.8191, 0.008979, -0.5006, -0.8371, 0.2206, 0.7823, -0.5448, 0.3019, -0.4509, 0.8864, -0.1046, 0.7472, 0.5627, -0.3537, -0.4811, 0.8766, 0.005439, 0.7472, 0.5627, -0.3537, 0.7473, 0.5617, 0.355, -0.4811, 0.8766, 0.005439, -0.4811, 0.8766, 0.005439, 0.7473, 0.5617, 0.355, -0.4485, 0.8862, 0.1163, 0.7829, -0.5456, -0.2989, 0.7739, -0.5665, 0.2833, 0.7739, 0.5665, 0.2832, 0.7472, 0.5627, -0.3537, -0.6719, -0.6998, -0.2426, -0.7168, -0.4194, -0.5571, -0.5881, -0.4843, -0.6478, -0.3787, -0.007394, -0.9255, -0.3821, -0.318, -0.8677, -0.5881, -0.4843, -0.6478, -0.7168, -0.4194, -0.5571, -0.7355, -0.02105, -0.6772, -0.1569, -0.0001213, -0.9876, 1.225e-07, 1.252e-05, -1.0, 1.055e-07, -0.3456, -0.9384, -0.147, -0.343, -0.9278, -0.3821, -0.318, -0.8677, -0.3787, -0.007394, -0.9255, 1.082e-07, -0.9997, 0.02546, 0.3045, -0.9522, 0.02363, 0.3258, -0.879, 0.3481, 1.012e-07, -0.9296, 0.3685, 0.3045, -0.9522, 0.02363, 0.4934, -0.8695, 0.02113, 0.6471, -0.7622, 0.01739, 0.6729, -0.6928, 0.2593, 0.3258, -0.879, 0.3481, 0.6471, -0.7622, 0.01739, 0.5735, -0.8191, 0.008979, 0.5006, -0.8371, 0.2206, 0.6729, -0.6928, 0.2593, 1.012e-07, -0.9296, 0.3685, 0.3258, -0.879, 0.3481, 0.361, -0.5493, 0.7536, 4.102e-08, -0.5888, 0.8083, 0.3258, -0.879, 0.3481, 0.6729, -0.6928, 0.2593, 0.7168, -0.4194, 0.5571, 0.361, -0.5493, 0.7536, 0.6729, -0.6928, 0.2593, 0.5006, -0.8371, 0.2206, 0.3934, -0.553, 0.7344, 0.7168, -0.4194, 0.5571, 4.102e-08, -0.5888, 0.8083, 0.361, -0.5493, 0.7536, 0.3756, -0.01196, 0.9267, 1.414e-07, -0.008352, 1.0, 0.361, -0.5493, 0.7536, 0.7168, -0.4194, 0.5571, 0.7355, -0.02105, 0.6772, 0.3756, -0.01196, 0.9267, 0.7168, -0.4194, 0.5571, 0.3934, -0.553, 0.7344, 0.4823, -0.04686, 0.8747, 0.7355, -0.02105, 0.6772, 1.414e-07, -0.008352, 1.0, 0.3756, -0.01196, 0.9267, 0.3184, 0.6439, 0.6957, 1.839e-07, 0.6821, 0.7313, 0.3756, -0.01196, 0.9267, 0.7355, -0.02105, 0.6772, 0.6508, 0.5407, 0.5329, 0.3184, 0.6439, 0.6957, 0.7355, -0.02105, 0.6772, 0.4823, -0.04686, 0.8747, 0.4878, 0.6541, 0.5781, 0.6508, 0.5407, 0.5329, 1.839e-07, 0.6821, 0.7313, 0.3184, 0.6439, 0.6957, 0.1948, 0.9584, 0.2084, 5.929e-08, 0.9779, 0.209, 0.3184, 0.6439, 0.6957, 0.6508, 0.5407, 0.5329, 0.4652, 0.8668, 0.1797, 0.1948, 0.9584, 0.2084, 0.6508, 0.5407, 0.5329, 0.4878, 0.6541, 0.5781, 0.4485, 0.8862, 0.1163, 0.4652, 0.8668, 0.1797, 5.929e-08, 0.9779, 0.209, 0.1948, 0.9584, 0.2084, 0.1643, 0.9863, 0.01235, 6.069e-08, 0.9999, 0.01284, 0.1948, 0.9584, 0.2084, 0.4652, 0.8668, 0.1797, 0.4067, 0.9135, 0.01035, 0.1643, 0.9863, 0.01235, 0.4652, 0.8668, 0.1797, 0.4485, 0.8862, 0.1163, 0.4811, 0.8766, 0.005439, 0.4067, 0.9135, 0.01035, 6.069e-08, 0.9999, 0.01284, 0.1643, 0.9863, 0.01235, 0.194, 0.961, -0.1973, 6.43e-08, 0.9804, -0.197, 0.1643, 0.9863, 0.01235, 0.4067, 0.9135, 0.01035, 0.4635, 0.8697, -0.17, 0.194, 0.961, -0.1973, 0.4067, 0.9135, 0.01035, 0.4811, 0.8766, 0.005439, 0.4509, 0.8864, -0.1046, 0.4635, 0.8697, -0.17, 6.43e-08, 0.9804, -0.197, 0.194, 0.961, -0.1973, 0.3177, 0.6472, -0.693, 1.222e-07, 0.6881, -0.7256, 0.194, 0.961, -0.1973, 0.4635, 0.8697, -0.17, 0.6508, 0.5407, -0.5329, 0.3177, 0.6472, -0.693, 0.4635, 0.8697, -0.17, 0.4509, 0.8864, -0.1046, 0.4886, 0.6535, -0.578, 0.6508, 0.5407, -0.5329, 1.222e-07, 0.6881, -0.7256, 0.3177, 0.6472, -0.693, 0.3787, -0.007394, -0.9255, 0.1569, -0.0001214, -0.9876, 1.225e-07, 1.252e-05, -1.0, 0.3177, 0.6472, -0.693, 0.6508, 0.5407, -0.5329, 0.7355, -0.02105, -0.6772, 0.3787, -0.007394, -0.9255, 0.6508, 0.5407, -0.5329, 0.4886, 0.6535, -0.578, 0.4836, -0.04681, -0.874, 0.7355, -0.02105, -0.6772, 0.7355, -0.02105, -0.6772, 0.4836, -0.04681, -0.874, 0.3945, -0.5526, -0.7342, 0.7168, -0.4194, -0.5571, 0.7168, -0.4194, -0.5571, 0.3945, -0.5526, -0.7342, 0.5106, -0.8366, -0.1982, 0.6719, -0.6998, -0.2426, 0.6719, -0.6998, -0.2426, 0.5106, -0.8366, -0.1982, 0.5735, -0.8191, 0.008979, 0.6471, -0.7622, 0.01739, -0.616, 0.1651, -0.7703, -0.7473, 0.5617, 0.355, -0.7823, -0.5448, 0.3019, -0.616, -0.1651, -0.7703, -0.1651, 0.616, -0.7703, -0.196, 0.7314, -0.6532, -0.5354, 0.5354, -0.6532, -0.4509, 0.4509, -0.7703, -0.1651, 0.616, -0.7703, -0.4509, 0.4509, -0.7703, -0.5354, 0.5354, -0.6532, -0.196, 0.7314, -0.6532, -0.5354, 0.5354, -0.6532, -0.196, 0.7314, -0.6532, 0.1651, -0.616, -0.7703, 0.4509, -0.4509, -0.7703, -0.4509, 0.4509, -0.7703, -0.5354, 0.5354, -0.6532, -0.7314, 0.196, -0.6532, -0.7739, 0.5665, -0.2832, -0.7739, 0.5665, 0.2832, -0.7472, 0.5627, -0.3537, -0.7473, 0.5617, 0.355, -0.616, 0.1651, -0.7703, 0.1651, 0.616, -0.7703, 0.196, 0.7314, -0.6532, -0.196, 0.7314, -0.6532, -0.1651, 0.616, -0.7703, 0.4509, 0.4509, -0.7703, 0.5354, 0.5354, -0.6532, 0.196, 0.7314, -0.6532, 0.1651, 0.616, -0.7703, 0.616, 0.1651, -0.7703, 0.7314, 0.196, -0.6532, 0.5354, 0.5354, -0.6532, 0.4509, 0.4509, -0.7703, 0.616, -0.1651, -0.7703, 0.7314, -0.196, -0.6532, 0.7314, 0.196, -0.6532, 0.616, 0.1651, -0.7703, 0.4509, -0.4509, -0.7703, 0.5354, -0.5354, -0.6532, 0.7314, -0.196, -0.6532, 0.616, -0.1651, -0.7703, 0.1651, -0.616, -0.7703, 0.196, -0.7314, -0.6532, 0.5354, -0.5354, -0.6532, 0.4509, -0.4509, -0.7703, -0.1651, -0.616, -0.7703, -0.196, -0.7314, -0.6532, 0.196, -0.7314, -0.6532, 0.1651, -0.616, -0.7703, -0.4509, -0.4509, -0.7703, -0.5354, -0.5354, -0.6532, -0.196, -0.7314, -0.6532, -0.1651, -0.616, -0.7703, -0.7739, -0.5665, -0.2832, -0.7739, 0.5665, -0.2832, -0.7314, 0.196, -0.6532, -0.7314, -0.196, -0.6532, -0.616, -0.1651, -0.7703, -0.7823, -0.5448, 0.3019, -0.7829, -0.5456, -0.2989, -0.7739, -0.5665, 0.2832, -0.7739, -0.5665, -0.2832, -0.7314, -0.196, -0.6532, -0.5354, -0.5354, -0.6532, -0.4509, -0.4509, -0.7703, -0.196, 0.7314, -0.6532, 0.196, 0.7314, -0.6532, -0.1651, -0.616, -0.7703, 0.1651, -0.616, -0.7703, 0.196, 0.7314, -0.6532, 0.5354, 0.5354, -0.6532, -0.4509, -0.4509, -0.7703, -0.1651, -0.616, -0.7703, 0.5354, 0.5354, -0.6532, 0.7314, 0.196, -0.6532, -0.616, -0.1651, -0.7703, -0.4509, -0.4509, -0.7703, 0.7314, 0.196, -0.6532, 0.7314, -0.196, -0.6532, -0.616, 0.1651, -0.7703, -0.616, -0.1651, -0.7703, 0.7314, -0.196, -0.6532, 0.5354, -0.5354, -0.6532, -0.4509, 0.4509, -0.7703, -0.616, 0.1651, -0.7703, 0.5354, -0.5354, -0.6532, 0.196, -0.7314, -0.6532, -0.1651, 0.616, -0.7703, -0.4509, 0.4509, -0.7703, 0.196, -0.7314, -0.6532, -0.196, -0.7314, -0.6532, 0.1651, 0.616, -0.7703, -0.1651, 0.616, -0.7703, -0.196, -0.7314, -0.6532, -0.5354, -0.5354, -0.6532, 0.4509, 0.4509, -0.7703, 0.1651, 0.616, -0.7703, -0.5354, -0.5354, -0.6532, -0.7314, -0.196, -0.6532, 0.616, 0.1651, -0.7703, 0.4509, 0.4509, -0.7703, -0.7314, -0.196, -0.6532, -0.7314, 0.196, -0.6532, 0.616, -0.1651, -0.7703, 0.616, 0.1651, -0.7703, -0.7314, 0.196, -0.6532, -0.5354, 0.5354, -0.6532, 0.4509, -0.4509, -0.7703, 0.616, -0.1651, -0.7703, 0.4509, -0.4509, -0.7703, 0.1651, -0.616, -0.7703, 0.196, -0.7314, -0.6532, 0.5354, -0.5354, -0.6532, 0.1651, -0.616, -0.7703, -0.1651, -0.616, -0.7703, -0.196, -0.7314, -0.6532, 0.196, -0.7314, -0.6532, -0.1651, -0.616, -0.7703, -0.4509, -0.4509, -0.7703, -0.5354, -0.5354, -0.6532, -0.196, -0.7314, -0.6532, -0.4509, -0.4509, -0.7703, -0.616, -0.1651, -0.7703, -0.7314, -0.196, -0.6532, -0.5354, -0.5354, -0.6532, -0.616, -0.1651, -0.7703, -0.616, 0.1651, -0.7703, -0.7314, 0.196, -0.6532, -0.7314, -0.196, -0.6532, -0.616, 0.1651, -0.7703, -0.4509, 0.4509, -0.7703, -0.5354, 0.5354, -0.6532, -0.7314, 0.196, -0.6532, -0.4509, 0.4509, -0.7703, -0.1651, 0.616, -0.7703, -0.196, 0.7314, -0.6532, -0.5354, 0.5354, -0.6532, -0.1651, 0.616, -0.7703, 0.1651, 0.616, -0.7703, 0.196, 0.7314, -0.6532, -0.196, 0.7314, -0.6532, 0.1651, 0.616, -0.7703, 0.4509, 0.4509, -0.7703, 0.5354, 0.5354, -0.6532, 0.196, 0.7314, -0.6532, 0.4509, 0.4509, -0.7703, 0.616, 0.1651, -0.7703, 0.7314, 0.196, -0.6532, 0.5354, 0.5354, -0.6532, 0.616, 0.1651, -0.7703, 0.616, -0.1651, -0.7703, 0.7314, -0.196, -0.6532, 0.7314, 0.196, -0.6532, 0.616, -0.1651, -0.7703, 0.4509, -0.4509, -0.7703, 0.5354, -0.5354, -0.6532, 0.7314, -0.196, -0.6532, 0.7314, -0.196, -0.6532, 0.5354, -0.5354, -0.6532, 0.196, -0.7314, -0.6532, -0.196, -0.7314, -0.6532, -0.5354, -0.5354, -0.6532, -0.7314, -0.196, -0.6532, -0.7314, 0.196, -0.6532, -0.5354, 0.5354, -0.6532, -0.196, 0.7314, -0.6532, 0.196, 0.7314, -0.6532, 0.5354, 0.5354, -0.6532, 0.7314, 0.196, -0.6532, -0.196, 0.7314, -0.6532, -0.5354, 0.5354, -0.6532, -0.5354, 0.5354, 0.6532, -0.196, 0.7314, 0.6532, 0.1651, 0.616, -0.7703, -0.1651, 0.616, -0.7703, -0.196, 0.7314, -0.6532, 0.196, 0.7314, -0.6532, 0.4509, 0.4509, -0.7703, 0.1651, 0.616, -0.7703, 0.196, 0.7314, -0.6532, 0.5354, 0.5354, -0.6532, 0.616, 0.1651, -0.7703, 0.4509, 0.4509, -0.7703, 0.5354, 0.5354, -0.6532, 0.7314, 0.196, -0.6532, 0.616, -0.1651, -0.7703, 0.616, 0.1651, -0.7703, 0.7314, 0.196, -0.6532, 0.7314, -0.196, -0.6532, 0.4509, -0.4509, -0.7703, 0.616, -0.1651, -0.7703, 0.7314, -0.196, -0.6532, 0.5354, -0.5354, -0.6532, 0.1651, -0.616, -0.7703, 0.4509, -0.4509, -0.7703, 0.5354, -0.5354, -0.6532, 0.196, -0.7314, -0.6532, -0.1651, -0.616, -0.7703, 0.1651, -0.616, -0.7703, 0.196, -0.7314, -0.6532, -0.196, -0.7314, -0.6532, -0.4509, -0.4509, -0.7703, -0.1651, -0.616, -0.7703, -0.196, -0.7314, -0.6532, -0.5354, -0.5354, -0.6532, -0.616, -0.1651, -0.7703, -0.4509, -0.4509, -0.7703, -0.5354, -0.5354, -0.6532, -0.7314, -0.196, -0.6532, -0.616, 0.1651, -0.7703, -0.616, -0.1651, -0.7703, -0.7314, -0.196, -0.6532, -0.7314, 0.196, -0.6532, -0.4509, 0.4509, -0.7703, -0.616, 0.1651, -0.7703, -0.7314, 0.196, -0.6532, -0.5354, 0.5354, -0.6532, -0.196, 0.7314, 0.6532, -0.5354, 0.5354, 0.6532, 0.4509, -0.4509, 0.7703, 0.1651, -0.616, 0.7703, 0.196, 0.7314, -0.6532, -0.196, 0.7314, -0.6532, -0.196, 0.7314, 0.6532, 0.196, 0.7314, 0.6532, 0.5354, 0.5354, -0.6532, 0.196, 0.7314, -0.6532, 0.196, 0.7314, 0.6532, 0.5354, 0.5354, 0.6532, 0.7314, 0.196, -0.6532, 0.5354, 0.5354, -0.6532, 0.5354, 0.5354, 0.6532, 0.7314, 0.196, 0.6532, 0.7314, -0.196, -0.6532, 0.7314, 0.196, -0.6532, 0.7314, 0.196, 0.6532, 0.7314, -0.196, 0.6532, 0.5354, -0.5354, -0.6532, 0.7314, -0.196, -0.6532, 0.7314, -0.196, 0.6532, 0.5354, -0.5354, 0.6532, 0.196, -0.7314, -0.6532, 0.5354, -0.5354, -0.6532, 0.5354, -0.5354, 0.6532, 0.196, -0.7314, 0.6532, -0.196, -0.7314, -0.6532, 0.196, -0.7314, -0.6532, 0.196, -0.7314, 0.6532, -0.196, -0.7314, 0.6532, -0.5354, -0.5354, -0.6532, -0.196, -0.7314, -0.6532, -0.196, -0.7314, 0.6532, -0.5354, -0.5354, 0.6532, -0.7314, -0.196, -0.6532, -0.5354, -0.5354, -0.6532, -0.5354, -0.5354, 0.6532, -0.7314, -0.196, 0.6532, -0.7314, 0.196, -0.6532, -0.7314, -0.196, -0.6532, -0.7314, -0.196, 0.6532, -0.7314, 0.196, 0.6532, -0.5354, 0.5354, -0.6532, -0.7314, 0.196, -0.6532, -0.7314, 0.196, 0.6532, -0.5354, 0.5354, 0.6532, 0.196, 0.7314, 0.6532, -0.196, 0.7314, 0.6532, 0.1651, -0.616, 0.7703, -0.1651, -0.616, 0.7703, 0.5354, 0.5354, 0.6532, 0.196, 0.7314, 0.6532, -0.1651, -0.616, 0.7703, -0.4509, -0.4509, 0.7703, 0.7314, 0.196, 0.6532, 0.5354, 0.5354, 0.6532, -0.4509, -0.4509, 0.7703, -0.616, -0.1651, 0.7703, 0.7314, -0.196, 0.6532, 0.7314, 0.196, 0.6532, -0.616, -0.1651, 0.7703, -0.616, 0.1651, 0.7703, 0.5354, -0.5354, 0.6532, 0.7314, -0.196, 0.6532, -0.616, 0.1651, 0.7703, -0.4509, 0.4509, 0.7703, 0.196, -0.7314, 0.6532, 0.5354, -0.5354, 0.6532, -0.4509, 0.4509, 0.7703, -0.1651, 0.616, 0.7703, -0.196, -0.7314, 0.6532, 0.196, -0.7314, 0.6532, -0.1651, 0.616, 0.7703, 0.1651, 0.616, 0.7703, -0.5354, -0.5354, 0.6532, -0.196, -0.7314, 0.6532, 0.1651, 0.616, 0.7703, 0.4509, 0.4509, 0.7703, -0.7314, -0.196, 0.6532, -0.5354, -0.5354, 0.6532, 0.4509, 0.4509, 0.7703, 0.616, 0.1651, 0.7703, -0.7314, 0.196, 0.6532, -0.7314, -0.196, 0.6532, 0.616, 0.1651, 0.7703, 0.616, -0.1651, 0.7703, -0.5354, 0.5354, 0.6532, -0.7314, 0.196, 0.6532, 0.616, -0.1651, 0.7703, 0.4509, -0.4509, 0.7703, 0.1651, -0.616, 0.7703, 0.4509, -0.4509, 0.7703, 0.5354, -0.5354, 0.6532, 0.196, -0.7314, 0.6532, -0.1651, -0.616, 0.7703, 0.1651, -0.616, 0.7703, 0.196, -0.7314, 0.6532, -0.196, -0.7314, 0.6532, -0.4509, -0.4509, 0.7703, -0.1651, -0.616, 0.7703, -0.196, -0.7314, 0.6532, -0.5354, -0.5354, 0.6532, -0.616, -0.1651, 0.7703, -0.4509, -0.4509, 0.7703, -0.5354, -0.5354, 0.6532, -0.7314, -0.196, 0.6532, -0.616, 0.1651, 0.7703, -0.616, -0.1651, 0.7703, -0.7314, -0.196, 0.6532, -0.7314, 0.196, 0.6532, -0.4509, 0.4509, 0.7703, -0.616, 0.1651, 0.7703, -0.7314, 0.196, 0.6532, -0.5354, 0.5354, 0.6532, -0.1651, 0.616, 0.7703, -0.4509, 0.4509, 0.7703, -0.5354, 0.5354, 0.6532, -0.196, 0.7314, 0.6532, 0.1651, 0.616, 0.7703, -0.1651, 0.616, 0.7703, -0.196, 0.7314, 0.6532, 0.196, 0.7314, 0.6532, 0.4509, 0.4509, 0.7703, 0.1651, 0.616, 0.7703, 0.196, 0.7314, 0.6532, 0.5354, 0.5354, 0.6532, 0.616, 0.1651, 0.7703, 0.4509, 0.4509, 0.7703, 0.5354, 0.5354, 0.6532, 0.7314, 0.196, 0.6532, 0.616, -0.1651, 0.7703, 0.616, 0.1651, 0.7703, 0.7314, 0.196, 0.6532, 0.7314, -0.196, 0.6532, 0.4509, -0.4509, 0.7703, 0.616, -0.1651, 0.7703, 0.7314, -0.196, 0.6532, 0.5354, -0.5354, 0.6532, 0.4878, 0.6541, 0.5781, 0.4823, -0.04686, 0.8747, -0.7473, 0.5617, 0.355, 0.4823, -0.04686, 0.8747, 0.3934, -0.553, 0.7344, -0.7823, -0.5448, 0.3019, -0.7473, 0.5617, 0.355, 0.4823, -0.04686, 0.8747, -0.7823, -0.5448, 0.3019, 0.3945, -0.5526, -0.7342, 0.4836, -0.04681, -0.874, -0.7829, -0.5456, -0.2989, 0.4836, -0.04681, -0.874, 0.4886, 0.6535, -0.578, -0.7472, 0.5627, -0.3537, -0.7829, -0.5456, -0.2989, 0.4836, -0.04681, -0.874, -0.7472, 0.5627, -0.3537, 0.5106, -0.8366, -0.1982, 0.3945, -0.5526, -0.7342, -0.7829, -0.5456, -0.2989, 0.4886, 0.6535, -0.578, 0.4509, 0.8864, -0.1046, -0.7472, 0.5627, -0.3537, 0.3934, -0.553, 0.7344, 0.5006, -0.8371, 0.2206, -0.7823, -0.5448, 0.3019, 0.4485, 0.8862, 0.1163, 0.4878, 0.6541, 0.5781, -0.7473, 0.5617, 0.355, -0.7829, -0.5456, -0.2989, -0.7823, -0.5448, 0.3019, 0.5735, -0.8191, 0.008979, 0.5735, -0.8191, 0.008979, 0.5106, -0.8366, -0.1982, -0.7829, -0.5456, -0.2989, 0.5735, -0.8191, 0.008979, -0.7823, -0.5448, 0.3019, 0.5006, -0.8371, 0.2206, 0.4509, 0.8864, -0.1046, 0.4811, 0.8766, 0.005439, -0.7472, 0.5627, -0.3537, -0.7472, 0.5627, -0.3537, 0.4811, 0.8766, 0.005439, -0.7473, 0.5617, 0.355, 0.4811, 0.8766, 0.005439, 0.4485, 0.8862, 0.1163, -0.7473, 0.5617, 0.355, -0.7829, -0.5456, -0.2989, -0.7472, 0.5627, -0.3537, -0.7739, 0.5665, 0.2832, -0.7739, -0.5665, 0.2832, 0.6719, -0.6998, -0.2426, 0.5881, -0.4843, -0.6478, 0.7168, -0.4194, -0.5571, 0.3787, -0.007394, -0.9255, 0.7355, -0.02105, -0.6772, 0.7168, -0.4194, -0.5571, 0.5881, -0.4843, -0.6478, 0.3821, -0.318, -0.8677, 0.1569, -0.0001214, -0.9876, 0.3787, -0.007394, -0.9255, 0.3821, -0.318, -0.8677, 0.147, -0.343, -0.9278, 1.055e-07, -0.3456, -0.9384, 1.225e-07, 1.252e-05, -1.0, 0.7739, -0.5665, -0.2832, -0.7739, -0.5665, -0.2832, -0.7739, -0.5665, 0.2832, 0.7739, -0.5665, 0.2833, 0.7739, -0.5665, -0.2832, 0.7739, 0.5665, -0.2832, -0.7739, 0.5665, -0.2832, -0.7739, -0.5665, -0.2832, 0.7739, -0.5665, 0.2833, -0.7739, -0.5665, 0.2832, -0.7739, 0.5665, 0.2832, 0.7739, 0.5665, 0.2832, 0.7739, 0.5665, -0.2832, 0.7739, 0.5665, 0.2832, -0.7739, 0.5665, 0.2832, -0.7739, 0.5665, -0.2832, -0.5354, -0.5354, 0.6532, -0.196, -0.7314, 0.6532, 0.196, -0.7314, 0.6532, 0.5354, -0.5354, 0.6532, 0.7314, -0.196, 0.6532, 0.7314, 0.196, 0.6532, 0.5354, 0.5354, 0.6532, 0.196, 0.7314, 0.6532, -0.196, 0.7314, 0.6532, -0.5354, 0.5354, 0.6532, -0.7314, 0.196, 0.6532, -0.7314, -0.196, 0.6532, 0.5354, -0.5354, 0.6532, 0.7314, -0.196, 0.6532, 0.7314, 0.196, 0.6532, 0.5354, 0.5354, 0.6532, 0.196, 0.7314, 0.6532, -0.196, 0.7314, 0.6532, -0.5354, 0.5354, 0.6532, -0.7314, 0.196, 0.6532, -0.7314, -0.196, 0.6532, -0.5354, -0.5354, 0.6532, -0.196, -0.7314, 0.6532, 0.196, -0.7314, 0.6532])] * 3)])

# ---- objects
ob_cylinder = bpy.data.objects.new('Cylinder', me_cylinder)
ob_lamp = bpy.data.objects.new('Lamp', light_lamp)
ob_camera = bpy.data.objects.new('Camera', cam_camera)

# ---- transforms, parenting, visibility, modifiers, constraints
ob_cylinder.location = (0.0, 1.829, -1.674)
ob_cylinder.rotation_euler = (1.571, -0.0, 0.0)
ob_cylinder.scale = (1.0, 1.0, -1.0)
ob_cylinder.lineart.crease_threshold = 0.0
ob_lamp.location = (4.076, 1.005, 5.904)
ob_lamp.rotation_euler = (0.6503, 0.05522, 1.866)
ob_lamp.lock_rotations_4d = False
ob_lamp.empty_display_type = 'ARROWS'
ob_lamp.color = (0.0, 0.0, 0.0, 0.0)
ob_lamp.lineart.crease_threshold = 0.0
ob_camera.location = (7.481, -6.508, 5.344)
ob_camera.rotation_euler = (1.109, 0.01082, 0.8149)
ob_camera.lock_rotations_4d = False
ob_camera.empty_display_type = 'ARROWS'
ob_camera.color = (0.0, 0.0, 0.0, 0.0)
ob_camera.display_type = 'WIRE'
ob_camera.lineart.crease_threshold = 0.0

# ---- collection membership
col_collection_1.objects.link(ob_cylinder)
col_collection_1.objects.link(ob_lamp)
col_collection_1.objects.link(ob_camera)

# ---- scene / render settings (as saved in the file)
scene.camera = ob_camera
scene.frame_start = 1; scene.frame_end = 250; scene.frame_set(1)
scene.render.engine = 'BLENDER_EEVEE_NEXT'
scene.render.resolution_percentage = 50
scene.render.dither_intensity = 0.0
scene.cycles.use_denoising = False
scene.cycles.samples = 10
scene.cycles.sampling_pattern = 'TABULATED_SOBOL'
scene.cycles.light_sampling_threshold = 0.0
scene.cycles.use_adaptive_sampling = False
scene.cycles.use_light_tree = False
scene.cycles.blur_glossy = 0.0
scene.cycles.pixel_filter_type = 'GAUSSIAN'
scene.cycles.sample_clamp_indirect = 0.0
scene.view_settings.view_transform = 'Standard'
bpy.context.view_layer.update()
